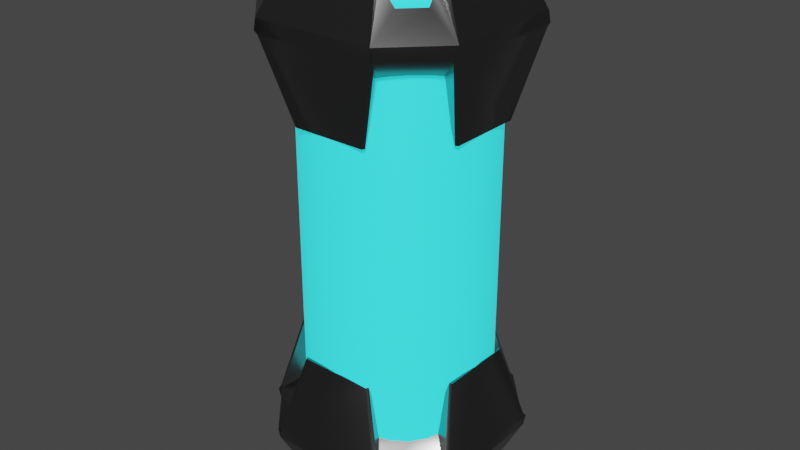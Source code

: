 # Source: health_pack.blend  (saved by Blender 2.90.8; exported with 4.5.12 LTS)
import bpy
from mathutils import Matrix  # noqa: F401  (used for matrix-valued properties, if any)

bpy.ops.wm.read_factory_settings(use_empty=True)
scene = bpy.context.scene
scene.name = 'Scene'

# ---- collections
col_health_capsule = bpy.data.collections.new('Health Capsule'); scene.collection.children.link(col_health_capsule)

# ---- materials (node trees are filled in below, after node groups)
mat_metal = bpy.data.materials.new('Metal')
mat_metal.alpha_threshold = 0.0
mat_metal.use_transparent_shadow = False
mat_metal.line_color = (0.0, 0.0, 0.0, 1.0)
mat_middle_glow = bpy.data.materials.new('Middle_Glow')
mat_middle_glow.use_transparent_shadow = False
mat_glow = bpy.data.materials.new('Glow')
mat_glow.use_transparent_shadow = False

# ---- node groups
ng_auto_smooth = bpy.data.node_groups.new('Auto Smooth', 'GeometryNodeTree')
_s = ng_auto_smooth.interface.new_socket(name='Geometry', in_out='OUTPUT', socket_type='NodeSocketGeometry')
_s = ng_auto_smooth.interface.new_socket(name='Geometry', in_out='INPUT', socket_type='NodeSocketGeometry')
_s = ng_auto_smooth.interface.new_socket(name='Angle', in_out='INPUT', socket_type='NodeSocketFloat')
_s.subtype = 'ANGLE'
_s.min_value = 0.0
_s.max_value = 3.142
ng_auto_smooth.is_modifier = True
_N = ng_auto_smooth.nodes; _L = ng_auto_smooth.links
n0 = _N.new('NodeGroupOutput'); n0.name = 'Group Output'; n0.location = (480, -100)
n1 = _N.new('NodeGroupInput'); n1.name = 'Group Input'; n1.location = (-420, -300)
n2 = _N.new('NodeGroupInput'); n2.name = 'Group Input.001'; n2.location = (-60, -100)
n3 = _N.new('GeometryNodeSetShadeSmooth'); n3.name = 'Set Shade Smooth'; n3.location = (120, -100)
n3.domain = 'EDGE'
n4 = _N.new('GeometryNodeSetShadeSmooth'); n4.name = 'Set Shade Smooth.001'; n4.location = (300, -100)
n5 = _N.new('GeometryNodeInputMeshEdgeAngle'); n5.name = 'Edge Angle'; n5.location = (-420, -220)
n6 = _N.new('GeometryNodeInputEdgeSmooth'); n6.name = 'Is Edge Smooth'; n6.location = (-60, -160)
n7 = _N.new('GeometryNodeInputShadeSmooth'); n7.name = 'Is Face Smooth'; n7.location = (-240, -340)
n8 = _N.new('FunctionNodeBooleanMath'); n8.name = 'Boolean Math'; n8.location = (-60, -220)
n9 = _N.new('FunctionNodeCompare'); n9.name = 'Compare'; n9.location = (-240, -180)
n9.operation = 'LESS_EQUAL'
_L.new(n5.outputs[0], n9.inputs[0])
_L.new(n4.outputs[0], n0.inputs[0])
_L.new(n1.outputs[1], n9.inputs[1])
_L.new(n9.outputs[0], n8.inputs[0])
_L.new(n7.outputs[0], n8.inputs[1])
_L.new(n2.outputs[0], n3.inputs[0])
_L.new(n6.outputs[0], n3.inputs[1])
_L.new(n3.outputs[0], n4.inputs[0])
_L.new(n8.outputs[0], n3.inputs[2])
n0.is_active_output = True

# ---- material node trees
mat_metal.use_nodes = True; mat_metal.node_tree.nodes.clear()
_N = mat_metal.node_tree.nodes; _L = mat_metal.node_tree.links
n0 = _N.new('ShaderNodeOutputMaterial'); n0.name = 'Material Output'; n0.location = (300, 300)
n1 = _N.new('ShaderNodeBsdfPrincipled'); n1.name = 'Principled BSDF'; n1.location = (10, 300)
n1.distribution = 'GGX'
n1.subsurface_method = 'BURLEY'
n1.inputs[0].default_value = (0.1986, 0.1986, 0.1986, 1.0)
n1.inputs[1].default_value = 1.0
n1.inputs[2].default_value = 0.2864
n1.inputs[3].default_value = 1.45
n1.inputs[27].default_value = (0.0, 0.0, 0.0, 1.0)
n1.inputs[28].default_value = 1.0
_L.new(n1.outputs[0], n0.inputs[0])
n0.is_active_output = True
mat_middle_glow.use_nodes = True; mat_middle_glow.node_tree.nodes.clear()
_N = mat_middle_glow.node_tree.nodes; _L = mat_middle_glow.node_tree.links
n0 = _N.new('ShaderNodeBsdfPrincipled'); n0.name = 'Principled BSDF'; n0.location = (10, 300)
n0.distribution = 'GGX'
n0.subsurface_method = 'BURLEY'
n0.inputs[0].default_value = (0.02425, 0.7524, 0.8, 1.0)
n0.inputs[3].default_value = 1.45
n0.inputs[27].default_value = (0.02425, 0.7524, 0.8, 1.0)
n0.inputs[28].default_value = 1.0
n1 = _N.new('ShaderNodeOutputMaterial'); n1.name = 'Material Output'; n1.location = (300, 300)
_L.new(n0.outputs[0], n1.inputs[0])
n1.is_active_output = True
mat_glow.use_nodes = True; mat_glow.node_tree.nodes.clear()
_N = mat_glow.node_tree.nodes; _L = mat_glow.node_tree.links
n0 = _N.new('ShaderNodeBsdfPrincipled'); n0.name = 'Principled BSDF'; n0.location = (10, 300)
n0.distribution = 'GGX'
n0.subsurface_method = 'BURLEY'
n0.inputs[0].default_value = (0.02425, 0.7524, 0.8, 1.0)
n0.inputs[3].default_value = 1.45
n0.inputs[4].default_value = 1.5
n0.inputs[27].default_value = (0.02425, 0.7524, 0.8, 1.0)
n0.inputs[28].default_value = 1.0
n1 = _N.new('ShaderNodeOutputMaterial'); n1.name = 'Material Output'; n1.location = (300, 300)
_L.new(n0.outputs[0], n1.inputs[0])
n1.is_active_output = True

# ---- world
world_world = bpy.data.worlds.new('World'); scene.world = world_world
world_world.use_nodes = True; world_world.node_tree.nodes.clear()
_N = world_world.node_tree.nodes; _L = world_world.node_tree.links
n0 = _N.new('ShaderNodeOutputWorld'); n0.name = 'World Output'; n0.location = (300, 300)
n1 = _N.new('ShaderNodeBackground'); n1.name = 'Background'; n1.location = (10, 300)
n1.inputs[0].default_value = (0.05088, 0.05088, 0.05088, 1.0)
_L.new(n1.outputs[0], n0.inputs[0])
n0.is_active_output = True
world_world.color = (0.05088, 0.05088, 0.05088)
world_world.use_sun_shadow = False
world_world.sun_shadow_jitter_overblur = 0.0

# ---- meshes
me_healing_capsule = bpy.data.meshes.new('Healing_capsule')
me_healing_capsule.from_pydata([(0.3418, 0.9961, 0.2644), (0.2644, 0.9961, 0.3418), (0.2644, 0.9961, -0.3418), (0.3418, 0.9961, -0.2644), (-0.3418, 0.9961, -0.2644), (-0.2644, 0.9961, -0.3418), (-0.3418, 0.9961, 0.2644), (-0.2644, 0.9961, 0.3418), (-0.2706, 1.129, 0.1846), (-0.1846, 1.129, 0.2706), (-0.1846, 1.129, -0.2706), (-0.2706, 1.129, -0.1846), (0.1846, 1.129, 0.2706), (0.2706, 1.129, 0.1846), (0.2706, 1.129, -0.1846), (0.1846, 1.129, -0.2706), (0.2171, 1.025, 0.324), (0.324, 1.025, -0.2171), (-0.324, 1.025, 0.2171), (-0.2171, 1.025, -0.324), (-0.2171, 1.025, 0.324), (-0.324, 1.025, -0.2171), (0.2171, 1.025, -0.324), (0.324, 1.025, 0.2171), (-0.3006, 0.7002, -0.1413), (0.1413, 0.7002, -0.3006), (-0.1413, 0.7002, 0.3006), (-0.3006, 0.7002, 0.1413), (-0.1413, 0.7002, -0.3006), (0.3006, 0.7002, -0.1413), (0.3006, 0.7002, 0.1413), (0.1413, 0.7002, 0.3006), (-0.1565, 0.4943, 0.3934), (-0.1629, 0.4943, 0.381), (-0.381, 0.4943, 0.1629), (-0.3934, 0.4943, 0.1565), (-0.3934, 0.4943, -0.1565), (-0.381, 0.4943, -0.1629), (-0.1629, 0.4943, -0.381), (-0.1565, 0.4943, -0.3934), (0.3934, 0.4943, 0.1565), (0.381, 0.4943, 0.1629), (0.1629, 0.4943, 0.381), (0.1565, 0.4943, 0.3934), (0.1565, 0.4943, -0.3934), (0.1629, 0.4943, -0.381), (0.381, 0.4943, -0.1629), (0.3934, 0.4943, -0.1565), (-0.2493, 0.8363, -0.4663), (-0.2643, 0.8365, -0.4434), (-0.264, 0.8495, -0.4684), (0.4663, 0.8363, 0.2493), (0.4684, 0.8495, 0.264), (0.4434, 0.8365, 0.2643), (-0.2643, 0.8365, 0.4434), (-0.2493, 0.8363, 0.4663), (-0.264, 0.8495, 0.4684), (0.2493, 0.8363, -0.4663), (0.264, 0.8495, -0.4684), (0.2643, 0.8365, -0.4434), (0.2493, 0.8363, 0.4663), (0.2643, 0.8365, 0.4434), (0.264, 0.8495, 0.4684), (-0.4663, 0.8363, -0.2493), (-0.4684, 0.8495, -0.264), (-0.4434, 0.8365, -0.2643), (-0.4663, 0.8363, 0.2493), (-0.4434, 0.8365, 0.2643), (-0.4684, 0.8495, 0.264), (0.4663, 0.8363, -0.2493), (0.4434, 0.8365, -0.2643), (0.4684, 0.8495, -0.264), (-0.2603, 0.8941, 0.4618), (-0.4618, 0.8941, 0.2603), (-0.2603, 0.8941, -0.4618), (-0.4618, 0.8941, -0.2603), (0.2603, 0.8941, 0.4618), (0.4618, 0.8941, 0.2603), (0.1967, 1.029, 0.3489), (0.3489, 1.029, -0.1967), (0.4618, 0.8941, -0.2603), (-0.3489, 1.029, 0.1967), (-0.1967, 1.029, -0.3489), (0.2603, 0.8941, -0.4618), (-0.1967, 1.029, 0.3489), (-0.3489, 1.029, -0.1967), (0.1967, 1.029, -0.3489), (0.3489, 1.029, 0.1967), (0.221, 1.037, 0.3921), (0.3921, 1.037, -0.221), (-0.3921, 1.037, 0.221), (-0.221, 1.037, -0.3921), (-0.221, 1.037, 0.3921), (-0.3921, 1.037, -0.221), (0.221, 1.037, -0.3921), (0.3921, 1.037, 0.221), (-0.1589, 1.154, 0.2911), (-0.1544, 1.173, 0.273), (-0.1582, 1.166, 0.2831), (-0.273, 1.173, 0.1544), (-0.2911, 1.154, 0.1589), (-0.2831, 1.166, 0.1582), (-0.2911, 1.154, -0.1589), (-0.273, 1.173, -0.1544), (-0.2831, 1.166, -0.1582), (-0.1544, 1.173, -0.273), (-0.1589, 1.154, -0.2911), (-0.1582, 1.166, -0.2831), (0.1544, 1.173, -0.273), (0.1589, 1.154, -0.2911), (0.1582, 1.166, -0.2831), (0.273, 1.173, -0.1544), (0.2911, 1.154, -0.1589), (0.2831, 1.166, -0.1582), (0.273, 1.173, 0.1544), (0.2911, 1.154, 0.1589), (0.2831, 1.166, 0.1582), (0.1544, 1.173, 0.273), (0.1589, 1.154, 0.2911), (0.1582, 1.166, 0.2831), (-0.2968, 1.173, -3.536e-07), (-0.3222, 1.163, -3.522e-07), (-0.3094, 1.168, -3.529e-07), (1.098e-07, 1.173, 0.2968), (1.098e-07, 1.163, 0.3222), (1.098e-07, 1.168, 0.3094), (0.3222, 1.163, -3.675e-07), (0.2968, 1.173, -3.683e-07), (0.3094, 1.168, -3.679e-07), (1.1e-07, 1.163, -0.3222), (1.1e-07, 1.173, -0.2968), (1.1e-07, 1.168, -0.3094), (0.3676, -0.9961, 0.2387), (0.2387, -0.9961, 0.3676), (0.2387, -0.9961, -0.3676), (0.3676, -0.9961, -0.2387), (-0.3676, -0.9961, -0.2387), (-0.2387, -0.9961, -0.3676), (-0.3676, -0.9961, 0.2387), (-0.2387, -0.9961, 0.3676), (-0.2706, -1.129, 0.1846), (-0.1846, -1.129, 0.2706), (-0.1846, -1.129, -0.2706), (-0.2706, -1.129, -0.1846), (0.1846, -1.129, 0.2706), (0.2706, -1.129, 0.1846), (0.2706, -1.129, -0.1846), (0.1846, -1.129, -0.2706), (0.2171, -1.025, 0.324), (0.324, -1.025, -0.2171), (-0.324, -1.025, 0.2171), (-0.2171, -1.025, -0.324), (-0.2171, -1.025, 0.324), (-0.324, -1.025, -0.2171), (0.2171, -1.025, -0.324), (0.324, -1.025, 0.2171), (-0.3006, -0.7002, -0.1413), (0.1413, -0.7002, -0.3006), (-0.1413, -0.7002, 0.3006), (-0.3006, -0.7002, 0.1413), (-0.1413, -0.7002, -0.3006), (0.3006, -0.7002, -0.1413), (0.3006, -0.7002, 0.1413), (0.1413, -0.7002, 0.3006), (-0.1565, -0.4943, 0.3934), (-0.1629, -0.4943, 0.381), (-0.381, -0.4943, 0.1629), (-0.3934, -0.4943, 0.1565), (-0.3934, -0.4943, -0.1565), (-0.381, -0.4943, -0.1629), (-0.1629, -0.4943, -0.381), (-0.1565, -0.4943, -0.3934), (0.3934, -0.4943, 0.1565), (0.381, -0.4943, 0.1629), (0.1629, -0.4943, 0.381), (0.1565, -0.4943, 0.3934), (0.1565, -0.4943, -0.3934), (0.1629, -0.4943, -0.381), (0.381, -0.4943, -0.1629), (0.3934, -0.4943, -0.1565), (-0.2493, -0.8363, -0.4663), (-0.2643, -0.8365, -0.4434), (-0.264, -0.8495, -0.4684), (0.4663, -0.8363, 0.2493), (0.4684, -0.8495, 0.264), (0.4434, -0.8365, 0.2643), (-0.2643, -0.8365, 0.4434), (-0.2493, -0.8363, 0.4663), (-0.264, -0.8495, 0.4684), (0.2493, -0.8363, -0.4663), (0.264, -0.8495, -0.4684), (0.2643, -0.8365, -0.4434), (0.2493, -0.8363, 0.4663), (0.2643, -0.8365, 0.4434), (0.264, -0.8495, 0.4684), (-0.4663, -0.8363, -0.2493), (-0.4684, -0.8495, -0.264), (-0.4434, -0.8365, -0.2643), (-0.4663, -0.8363, 0.2493), (-0.4434, -0.8365, 0.2643), (-0.4684, -0.8495, 0.264), (0.4663, -0.8363, -0.2493), (0.4434, -0.8365, -0.2643), (0.4684, -0.8495, -0.264), (-0.2603, -0.8941, 0.4618), (-0.4618, -0.8941, 0.2603), (-0.2603, -0.8941, -0.4618), (-0.4618, -0.8941, -0.2603), (0.2603, -0.8941, 0.4618), (0.4618, -0.8941, 0.2603), (0.1967, -1.029, 0.3489), (0.3489, -1.029, -0.1967), (0.4618, -0.8941, -0.2603), (-0.3489, -1.029, 0.1967), (-0.1967, -1.029, -0.3489), (0.2603, -0.8941, -0.4618), (-0.1967, -1.029, 0.3489), (-0.3489, -1.029, -0.1967), (0.1967, -1.029, -0.3489), (0.3489, -1.029, 0.1967), (0.221, -1.037, 0.3921), (0.3921, -1.037, -0.221), (-0.3921, -1.037, 0.221), (-0.221, -1.037, -0.3921), (-0.221, -1.037, 0.3921), (-0.3921, -1.037, -0.221), (0.221, -1.037, -0.3921), (0.3921, -1.037, 0.221), (-0.1589, -1.154, 0.2911), (-0.1544, -1.173, 0.273), (-0.1582, -1.166, 0.2831), (-0.273, -1.173, 0.1544), (-0.2911, -1.154, 0.1589), (-0.2831, -1.166, 0.1582), (-0.2911, -1.154, -0.1589), (-0.273, -1.173, -0.1544), (-0.2831, -1.166, -0.1582), (-0.1544, -1.173, -0.273), (-0.1589, -1.154, -0.2911), (-0.1582, -1.166, -0.2831), (0.1544, -1.173, -0.273), (0.1589, -1.154, -0.2911), (0.1582, -1.166, -0.2831), (0.273, -1.173, -0.1544), (0.2911, -1.154, -0.1589), (0.2831, -1.166, -0.1582), (0.273, -1.173, 0.1544), (0.2911, -1.154, 0.1589), (0.2831, -1.166, 0.1582), (0.1544, -1.173, 0.273), (0.1589, -1.154, 0.2911), (0.1582, -1.166, 0.2831), (-0.2968, -1.173, -2.51e-07), (-0.3222, -1.163, -2.506e-07), (-0.3094, -1.168, -2.507e-07), (1.098e-07, -1.173, 0.2968), (1.098e-07, -1.163, 0.3222), (1.098e-07, -1.168, 0.3094), (0.3222, -1.163, -2.658e-07), (0.2968, -1.173, -2.657e-07), (0.3094, -1.168, -2.657e-07), (1.1e-07, -1.163, -0.3222), (1.1e-07, -1.173, -0.2968), (1.1e-07, -1.168, -0.3094), (3.255e-08, -1.0, -0.3921), (3.255e-08, 1.0, -0.3921), (0.07649, -1.0, -0.3845), (0.07649, 1.0, -0.3845), (0.15, -1.0, -0.3622), (0.15, 1.0, -0.3622), (0.2178, -1.0, -0.326), (0.2178, 1.0, -0.326), (0.2772, -1.0, -0.2772), (0.2772, 1.0, -0.2772), (0.326, -1.0, -0.2178), (0.326, 1.0, -0.2178), (0.3622, -1.0, -0.15), (0.3622, 1.0, -0.15), (0.3845, -1.0, -0.07649), (0.3845, 1.0, -0.07649), (0.3921, -1.0, -1.795e-07), (0.3921, 1.0, -2.669e-07), (0.3845, -1.0, 0.07649), (0.3845, 1.0, 0.07649), (0.3622, -1.0, 0.15), (0.3622, 1.0, 0.15), (0.326, -1.0, 0.2178), (0.326, 1.0, 0.2178), (0.2772, -1.0, 0.2772), (0.2772, 1.0, 0.2772), (0.2178, -1.0, 0.326), (0.2178, 1.0, 0.326), (0.15, -1.0, 0.3622), (0.15, 1.0, 0.3622), (0.07649, -1.0, 0.3845), (0.07649, 1.0, 0.3845), (-9.52e-08, -1.0, 0.3921), (-9.52e-08, 1.0, 0.3921), (-0.07649, -1.0, 0.3845), (-0.07649, 1.0, 0.3845), (-0.15, -1.0, 0.3622), (-0.15, 1.0, 0.3622), (-0.2178, -1.0, 0.326), (-0.2178, 1.0, 0.326), (-0.2772, -1.0, 0.2772), (-0.2772, 1.0, 0.2772), (-0.326, -1.0, 0.2178), (-0.326, 1.0, 0.2178), (-0.3622, -1.0, 0.15), (-0.3622, 1.0, 0.15), (-0.3845, -1.0, 0.07649), (-0.3845, 1.0, 0.07649), (-0.3921, -1.0, -5.285e-07), (-0.3921, 1.0, -6.159e-07), (-0.3845, -1.0, -0.07649), (-0.3845, 1.0, -0.07649), (-0.3622, -1.0, -0.15), (-0.3622, 1.0, -0.15), (-0.326, -1.0, -0.2178), (-0.326, 1.0, -0.2178), (-0.2772, -1.0, -0.2772), (-0.2772, 1.0, -0.2772), (-0.2178, -1.0, -0.326), (-0.2178, 1.0, -0.326), (-0.15, -1.0, -0.3622), (-0.15, 1.0, -0.3622), (-0.07649, -1.0, -0.3845), (-0.07649, 1.0, -0.3845), (0.3418, 0.9961, 0.2644), (0.2644, 0.9961, 0.3418), (0.2644, 0.9961, -0.3418), (0.3418, 0.9961, -0.2644), (-0.3418, 0.9961, -0.2644), (-0.2644, 0.9961, -0.3418), (-0.3418, 0.9961, 0.2644), (-0.2644, 0.9961, 0.3418), (-0.2706, 1.129, 0.1846), (-0.1846, 1.129, 0.2706), (-0.1846, 1.129, -0.2706), (-0.2706, 1.129, -0.1846), (0.1846, 1.129, 0.2706), (0.2706, 1.129, 0.1846), (0.2706, 1.129, -0.1846), (0.1846, 1.129, -0.2706), (0.2171, 1.025, 0.324), (0.324, 1.025, -0.2171), (-0.324, 1.025, 0.2171), (-0.2171, 1.025, -0.324), (-0.2171, 1.025, 0.324), (-0.324, 1.025, -0.2171), (0.2171, 1.025, -0.324), (0.324, 1.025, 0.2171), (0.3676, -0.9961, 0.2387), (0.2387, -0.9961, 0.3676), (0.2387, -0.9961, -0.3676), (0.3676, -0.9961, -0.2387), (-0.3676, -0.9961, -0.2387), (-0.2387, -0.9961, -0.3676), (-0.3676, -0.9961, 0.2387), (-0.2387, -0.9961, 0.3676), (-0.2706, -1.129, 0.1846), (-0.1846, -1.129, 0.2706), (-0.1846, -1.129, -0.2706), (-0.2706, -1.129, -0.1846), (0.1846, -1.129, 0.2706), (0.2706, -1.129, 0.1846), (0.2706, -1.129, -0.1846), (0.1846, -1.129, -0.2706), (0.2171, -1.025, 0.324), (0.324, -1.025, -0.2171), (-0.324, -1.025, 0.2171), (-0.2171, -1.025, -0.324), (-0.2171, -1.025, 0.324), (-0.324, -1.025, -0.2171), (0.2171, -1.025, -0.324), (0.324, -1.025, 0.2171)], [], [(8, 9, 96, 100), (17, 14, 112, 79), (18, 8, 100, 81), (10, 11, 102, 106), (19, 10, 106, 82), (77, 76, 62, 61, 53, 52), (66, 68, 73, 75, 64, 63), (69, 71, 80, 77, 52, 51), (49, 28, 24, 65), (72, 73, 68, 67, 54, 56), (83, 80, 71, 70, 59, 58), (85, 75, 93), (81, 85, 93, 90), (47, 69, 51, 40), (48, 50, 74, 83, 58, 57), (75, 74, 50, 49, 65, 64), (39, 48, 57, 44), (70, 29, 25, 59), (45, 59, 25), (61, 31, 30, 53), (26, 54, 67, 27), (37, 65, 24), (70, 46, 29), (49, 38, 28), (46, 47, 40, 41, 30, 29), (61, 42, 31), (35, 66, 63, 36), (33, 54, 26), (67, 34, 27), (42, 43, 32, 33, 26, 31), (41, 53, 30), (34, 35, 36, 37, 24, 27), (38, 39, 44, 45, 25, 28), (60, 62, 76, 72, 56, 55), (48, 49, 50), (53, 51, 52), (54, 55, 56), (59, 57, 58), (60, 61, 62), (65, 63, 64), (66, 67, 68), (69, 70, 71), (48, 39, 38, 49), (60, 43, 42, 61), (69, 47, 46, 70), (40, 51, 53, 41), (32, 55, 54, 33), (44, 57, 59, 45), (66, 35, 34, 67), (36, 63, 65, 37), (43, 60, 55, 32), (7, 6, 73, 72), (4, 5, 74, 75), (0, 1, 76, 77), (1, 16, 78, 76), (3, 17, 79, 80), (6, 18, 81, 73), (5, 19, 82, 74), (2, 3, 80, 83), (78, 118, 124, 96, 84), (111, 108, 130, 105, 103, 120, 99, 97, 123, 117, 114, 127), (11, 21, 85, 102), (82, 106, 129, 109, 86), (15, 22, 86, 109), (79, 112, 126, 115, 87), (13, 23, 87, 115), (16, 12, 118, 78), (12, 13, 115, 118), (81, 100, 121, 102, 85), (14, 15, 109, 112), (20, 7, 72, 84), (21, 4, 75, 85), (22, 2, 83, 86), (23, 0, 77, 87), (74, 91, 94, 83), (73, 90, 93, 75), (80, 89, 95, 77), (76, 88, 92, 72), (86, 83, 94), (79, 87, 95, 89), (76, 78, 88), (87, 77, 95), (78, 84, 92, 88), (80, 79, 89), (73, 81, 90), (74, 82, 91), (82, 86, 94, 91), (84, 72, 92), (97, 99, 101, 98), (98, 101, 100, 96), (103, 105, 107, 104), (104, 107, 106, 102), (108, 111, 113, 110), (110, 113, 112, 109), (114, 117, 119, 116), (116, 119, 118, 115), (120, 103, 104, 122), (122, 104, 102, 121), (123, 97, 98, 125), (125, 98, 96, 124), (126, 112, 113, 128), (128, 113, 111, 127), (129, 106, 107, 131), (131, 107, 105, 130), (99, 120, 122, 101), (101, 122, 121, 100), (117, 123, 125, 119), (119, 125, 124, 118), (115, 126, 128, 116), (116, 128, 127, 114), (109, 129, 131, 110), (110, 131, 130, 108), (9, 20, 84, 96), (140, 232, 228, 141), (149, 211, 244, 146), (150, 213, 232, 140), (142, 238, 234, 143), (151, 214, 238, 142), (209, 184, 185, 193, 194, 208), (198, 195, 196, 207, 205, 200), (201, 183, 184, 209, 212, 203), (181, 197, 156, 160), (204, 188, 186, 199, 200, 205), (215, 190, 191, 202, 203, 212), (217, 225, 207), (213, 222, 225, 217), (179, 172, 183, 201), (180, 189, 190, 215, 206, 182), (207, 196, 197, 181, 182, 206), (171, 176, 189, 180), (202, 191, 157, 161), (177, 157, 191), (193, 185, 162, 163), (158, 159, 199, 186), (169, 156, 197), (202, 161, 178), (181, 160, 170), (178, 161, 162, 173, 172, 179), (193, 163, 174), (167, 168, 195, 198), (165, 158, 186), (199, 159, 166), (174, 163, 158, 165, 164, 175), (173, 162, 185), (166, 159, 156, 169, 168, 167), (170, 160, 157, 177, 176, 171), (192, 187, 188, 204, 208, 194), (180, 182, 181), (185, 184, 183), (186, 188, 187), (191, 190, 189), (192, 194, 193), (197, 196, 195), (198, 200, 199), (201, 203, 202), (180, 181, 170, 171), (192, 193, 174, 175), (201, 202, 178, 179), (172, 173, 185, 183), (164, 165, 186, 187), (176, 177, 191, 189), (198, 199, 166, 167), (168, 169, 197, 195), (175, 164, 187, 192), (139, 204, 205, 138), (136, 207, 206, 137), (132, 209, 208, 133), (133, 208, 210, 148), (135, 212, 211, 149), (138, 205, 213, 150), (137, 206, 214, 151), (134, 215, 212, 135), (210, 216, 228, 256, 250), (243, 259, 246, 249, 255, 229, 231, 252, 235, 237, 262, 240), (143, 234, 217, 153), (214, 218, 241, 261, 238), (147, 241, 218, 154), (211, 219, 247, 258, 244), (145, 247, 219, 155), (148, 210, 250, 144), (144, 250, 247, 145), (213, 217, 234, 253, 232), (146, 244, 241, 147), (152, 216, 204, 139), (153, 217, 207, 136), (154, 218, 215, 134), (155, 219, 209, 132), (206, 215, 226, 223), (205, 207, 225, 222), (212, 209, 227, 221), (208, 204, 224, 220), (218, 226, 215), (211, 221, 227, 219), (208, 220, 210), (219, 227, 209), (210, 220, 224, 216), (212, 221, 211), (205, 222, 213), (206, 223, 214), (214, 223, 226, 218), (216, 224, 204), (229, 230, 233, 231), (230, 228, 232, 233), (235, 236, 239, 237), (236, 234, 238, 239), (240, 242, 245, 243), (242, 241, 244, 245), (246, 248, 251, 249), (248, 247, 250, 251), (252, 254, 236, 235), (254, 253, 234, 236), (255, 257, 230, 229), (257, 256, 228, 230), (258, 260, 245, 244), (260, 259, 243, 245), (261, 263, 239, 238), (263, 262, 237, 239), (231, 233, 254, 252), (233, 232, 253, 254), (249, 251, 257, 255), (251, 250, 256, 257), (247, 248, 260, 258), (248, 246, 259, 260), (241, 242, 263, 261), (242, 240, 262, 263), (141, 228, 216, 152), (264, 265, 267, 266), (266, 267, 269, 268), (268, 269, 271, 270), (270, 271, 273, 272), (272, 273, 275, 274), (274, 275, 277, 276), (276, 277, 279, 278), (278, 279, 281, 280), (280, 281, 283, 282), (282, 283, 285, 284), (284, 285, 287, 286), (286, 287, 289, 288), (288, 289, 291, 290), (290, 291, 293, 292), (292, 293, 295, 294), (294, 295, 297, 296), (296, 297, 299, 298), (298, 299, 301, 300), (300, 301, 303, 302), (302, 303, 305, 304), (304, 305, 307, 306), (306, 307, 309, 308), (308, 309, 311, 310), (310, 311, 313, 312), (312, 313, 315, 314), (314, 315, 317, 316), (316, 317, 319, 318), (318, 319, 321, 320), (320, 321, 323, 322), (322, 323, 325, 324), (324, 325, 327, 326), (326, 327, 265, 264), (344, 329, 328, 351), (348, 337, 336, 346), (345, 331, 330, 350), (347, 333, 332, 349), (338, 347, 349, 339), (342, 345, 350, 343), (335, 348, 346, 334), (340, 344, 351, 341), (368, 375, 352, 353), (372, 370, 360, 361), (369, 374, 354, 355), (371, 373, 356, 357), (362, 363, 373, 371), (366, 367, 374, 369), (359, 358, 370, 372), (364, 365, 375, 368)])
me_healing_capsule.polygons.foreach_set('use_smooth', [True] * 274)
me_healing_capsule.polygons.foreach_set('material_index', [0, 0, 0, 0, 0, 0, 0, 0, 0, 0, 0, 0, 0, 0, 0, 0, 0, 0, 0, 0, 0, 0, 0, 0, 0, 0, 0, 0, 0, 0, 0, 0, 0, 0, 0, 0, 0, 0, 0, 0, 0, 0, 0, 0, 0, 0, 0, 0, 0, 0, 0, 0, 0, 0, 0, 0, 0, 0, 0, 0, 0, 0, 0, 0, 0, 0, 0, 0, 0, 0, 0, 0, 0, 0, 0, 0, 0, 0, 0, 0, 0, 0, 0, 0, 0, 0, 0, 0, 0, 0, 0, 0, 0, 0, 0, 0, 0, 0, 0, 0, 0, 0, 0, 0, 0, 0, 0, 0, 0, 0, 0, 0, 0, 0, 0, 0, 0, 0, 0, 0, 0, 0, 0, 0, 0, 0, 0, 0, 0, 0, 0, 0, 0, 0, 0, 0, 0, 0, 0, 0, 0, 0, 0, 0, 0, 0, 0, 0, 0, 0, 0, 0, 0, 0, 0, 0, 0, 0, 0, 0, 0, 0, 0, 0, 0, 0, 0, 0, 0, 0, 0, 0, 0, 0, 0, 0, 0, 0, 0, 0, 0, 0, 0, 0, 0, 0, 0, 0, 0, 0, 0, 0, 0, 0, 0, 0, 0, 0, 0, 0, 0, 0, 0, 0, 0, 0, 0, 0, 0, 0, 0, 0, 0, 0, 0, 0, 0, 0, 0, 0, 0, 0, 0, 0, 0, 0, 1, 1, 1, 1, 1, 1, 1, 1, 1, 1, 1, 1, 1, 1, 1, 1, 1, 1, 1, 1, 1, 1, 1, 1, 1, 1, 1, 1, 1, 1, 1, 1, 2, 2, 2, 2, 2, 2, 2, 2, 2, 2, 2, 2, 2, 2, 2, 2])
_k = set([(72, 73), (72, 76), (73, 75), (74, 75), (74, 83), (76, 77), (77, 80), (80, 83), (204, 205), (204, 208), (205, 207), (206, 207), (206, 215), (208, 209), (209, 212), (212, 215)])
me_healing_capsule.attributes.new('sharp_edge', 'BOOLEAN', 'EDGE').data.foreach_set('value', [ (min(e.vertices), max(e.vertices)) in _k for e in me_healing_capsule.edges])
_uv = me_healing_capsule.uv_layers.new(name='UVMap')
_uv.uv.foreach_set('vector', [0.8572, 0.6395, 0.8518, 0.6327, 0.8518, 0.63, 0.86, 0.6401, 0.8955, 0.5941, 0.8886, 0.6027, 0.8858, 0.6021, 0.8934, 0.5917, 0.8503, 0.648, 0.8572, 0.6395, 0.86, 0.6401, 0.8524, 0.6504, 0.8913, 0.6368, 0.8845, 0.6423, 0.8819, 0.6422, 0.8919, 0.6341, 0.8999, 0.6436, 0.8913, 0.6368, 0.8919, 0.6341, 0.9022, 0.6415, 0.853, 0.5706, 0.8307, 0.5887, 0.8274, 0.5874, 0.826, 0.5843, 0.85, 0.5648, 0.8527, 0.5669, 0.8401, 0.6683, 0.8393, 0.6666, 0.8405, 0.6633, 0.8929, 0.6715, 0.8933, 0.6752, 0.8921, 0.6767, 0.9058, 0.5739, 0.9065, 0.5755, 0.9053, 0.5789, 0.853, 0.5706, 0.8527, 0.5669, 0.8538, 0.5655, 0.9198, 0.6577, 0.9932, 0.6911, 0.9064, 0.7415, 0.896, 0.6773, 0.8225, 0.641, 0.8405, 0.6633, 0.8393, 0.6666, 0.8362, 0.6679, 0.8167, 0.644, 0.8188, 0.6413, 0.9233, 0.6012, 0.9053, 0.5789, 0.9065, 0.5755, 0.9097, 0.5742, 0.9291, 0.5982, 0.927, 0.6008, 0.8863, 0.653, 0.8929, 0.6715, 0.8851, 0.6577, 0.8524, 0.6504, 0.8863, 0.653, 0.8851, 0.6577, 0.8522, 0.654, 0.8911, 0.5372, 0.9058, 0.5739, 0.8538, 0.5655, 0.8758, 0.5343, 0.9201, 0.6539, 0.9185, 0.6546, 0.9151, 0.6534, 0.9233, 0.6012, 0.927, 0.6008, 0.9285, 0.602, 0.8929, 0.6715, 0.9151, 0.6534, 0.9185, 0.6546, 0.9198, 0.6577, 0.896, 0.6773, 0.8933, 0.6752, 0.9567, 0.6391, 0.9201, 0.6539, 0.9285, 0.602, 0.9597, 0.6239, 0.9097, 0.5742, 0.9432, 0.5009, 0.9932, 0.5877, 0.9291, 0.5982, 0.9593, 0.6216, 0.9291, 0.5982, 0.9932, 0.5877, 0.826, 0.5843, 0.7526, 0.5507, 0.8396, 0.5006, 0.85, 0.5648, 0.7524, 0.6544, 0.8167, 0.644, 0.8362, 0.6679, 0.8026, 0.7416, 0.8724, 0.7076, 0.896, 0.6773, 0.9064, 0.7415, 0.9097, 0.5742, 0.8933, 0.538, 0.9432, 0.5009, 0.9198, 0.6577, 0.956, 0.6413, 0.9932, 0.6911, 0.8933, 0.538, 0.8911, 0.5372, 0.8758, 0.5343, 0.8736, 0.5346, 0.8396, 0.5006, 0.9432, 0.5009, 0.826, 0.5843, 0.7898, 0.6007, 0.7526, 0.5507, 0.8548, 0.705, 0.8401, 0.6683, 0.8921, 0.6767, 0.8702, 0.7079, 0.7864, 0.6204, 0.8167, 0.644, 0.7524, 0.6544, 0.8362, 0.6679, 0.8527, 0.7043, 0.8026, 0.7416, 0.7898, 0.6007, 0.789, 0.6029, 0.7861, 0.6182, 0.7864, 0.6204, 0.7524, 0.6544, 0.7526, 0.5507, 0.8736, 0.5346, 0.85, 0.5648, 0.8396, 0.5006, 0.8527, 0.7043, 0.8548, 0.705, 0.8702, 0.7079, 0.8724, 0.7076, 0.9064, 0.7415, 0.8026, 0.7416, 0.956, 0.6413, 0.9567, 0.6391, 0.9597, 0.6239, 0.9593, 0.6216, 0.9932, 0.5877, 0.9932, 0.6911, 0.8257, 0.5882, 0.8274, 0.5874, 0.8307, 0.5887, 0.8225, 0.641, 0.8188, 0.6413, 0.8173, 0.6401, 0.9201, 0.6539, 0.9198, 0.6577, 0.9185, 0.6546, 0.85, 0.5648, 0.8538, 0.5655, 0.8527, 0.5669, 0.8167, 0.644, 0.8173, 0.6401, 0.8188, 0.6413, 0.9291, 0.5982, 0.9285, 0.602, 0.927, 0.6008, 0.8257, 0.5882, 0.826, 0.5843, 0.8274, 0.5874, 0.896, 0.6773, 0.8921, 0.6767, 0.8933, 0.6752, 0.8401, 0.6683, 0.8362, 0.6679, 0.8393, 0.6666, 0.9058, 0.5739, 0.9097, 0.5742, 0.9065, 0.5755, 0.9201, 0.6539, 0.9567, 0.6391, 0.956, 0.6413, 0.9198, 0.6577, 0.8257, 0.5882, 0.789, 0.6029, 0.7898, 0.6007, 0.826, 0.5843, 0.9058, 0.5739, 0.8911, 0.5372, 0.8933, 0.538, 0.9097, 0.5742, 0.8758, 0.5343, 0.8538, 0.5655, 0.85, 0.5648, 0.8736, 0.5346, 0.7861, 0.6182, 0.8173, 0.6401, 0.8167, 0.644, 0.7864, 0.6204, 0.9597, 0.6239, 0.9285, 0.602, 0.9291, 0.5982, 0.9593, 0.6216, 0.8401, 0.6683, 0.8548, 0.705, 0.8527, 0.7043, 0.8362, 0.6679, 0.8702, 0.7079, 0.8921, 0.6767, 0.896, 0.6773, 0.8724, 0.7076, 0.789, 0.6029, 0.8257, 0.5882, 0.8173, 0.6401, 0.7861, 0.6182, 0.8373, 0.6385, 0.8472, 0.6524, 0.8405, 0.6633, 0.8225, 0.641, 0.8905, 0.6567, 0.9043, 0.6467, 0.9151, 0.6534, 0.8929, 0.6715, 0.8554, 0.5855, 0.8416, 0.5954, 0.8307, 0.5887, 0.853, 0.5706, 0.8416, 0.5954, 0.8459, 0.5985, 0.8436, 0.6006, 0.8307, 0.5887, 0.8986, 0.5897, 0.8955, 0.5941, 0.8934, 0.5917, 0.9053, 0.5789, 0.8472, 0.6524, 0.8503, 0.648, 0.8524, 0.6504, 0.8405, 0.6633, 0.9043, 0.6467, 0.8999, 0.6436, 0.9022, 0.6415, 0.9151, 0.6534, 0.9085, 0.6036, 0.8986, 0.5897, 0.9053, 0.5789, 0.9233, 0.6012, 0.8436, 0.6006, 0.8539, 0.6081, 0.8508, 0.6189, 0.8518, 0.63, 0.8411, 0.6344, 0.8855, 0.6032, 0.8928, 0.6123, 0.8937, 0.6232, 0.8908, 0.6337, 0.8817, 0.6411, 0.8709, 0.6418, 0.8604, 0.639, 0.853, 0.6299, 0.8522, 0.619, 0.855, 0.6085, 0.8641, 0.6011, 0.8749, 0.6003, 0.8845, 0.6423, 0.8889, 0.6515, 0.8863, 0.653, 0.8819, 0.6422, 0.9022, 0.6415, 0.8919, 0.6341, 0.895, 0.6233, 0.894, 0.6121, 0.9047, 0.6077, 0.894, 0.6094, 0.9033, 0.6052, 0.9047, 0.6077, 0.894, 0.6121, 0.8934, 0.5917, 0.8858, 0.6021, 0.8751, 0.599, 0.8639, 0.5999, 0.8595, 0.5892, 0.8612, 0.5999, 0.857, 0.5907, 0.8595, 0.5892, 0.8639, 0.5999, 0.8459, 0.5985, 0.8545, 0.6054, 0.8539, 0.6081, 0.8436, 0.6006, 0.8545, 0.6054, 0.8612, 0.5999, 0.8639, 0.5999, 0.8539, 0.6081, 0.8524, 0.6504, 0.86, 0.6401, 0.8707, 0.6432, 0.8819, 0.6422, 0.8863, 0.653, 0.8886, 0.6027, 0.894, 0.6094, 0.894, 0.6121, 0.8858, 0.6021, 0.8426, 0.637, 0.8373, 0.6385, 0.8225, 0.641, 0.8411, 0.6344, 0.8889, 0.6515, 0.8905, 0.6567, 0.8929, 0.6715, 0.8863, 0.653, 0.9033, 0.6052, 0.9085, 0.6036, 0.9233, 0.6012, 0.9047, 0.6077, 0.857, 0.5907, 0.8554, 0.5855, 0.853, 0.5706, 0.8595, 0.5892, 0.9151, 0.6534, 0.9058, 0.6418, 0.9095, 0.609, 0.9233, 0.6012, 0.8405, 0.6633, 0.8522, 0.654, 0.8851, 0.6577, 0.8929, 0.6715, 0.9053, 0.5789, 0.8936, 0.5881, 0.8608, 0.5845, 0.853, 0.5706, 0.8307, 0.5887, 0.84, 0.6003, 0.8364, 0.6332, 0.8225, 0.641, 0.9047, 0.6077, 0.9233, 0.6012, 0.9095, 0.609, 0.8934, 0.5917, 0.8595, 0.5892, 0.8608, 0.5845, 0.8936, 0.5881, 0.8307, 0.5887, 0.8436, 0.6006, 0.84, 0.6003, 0.8595, 0.5892, 0.853, 0.5706, 0.8608, 0.5845, 0.8436, 0.6006, 0.8411, 0.6344, 0.8364, 0.6332, 0.84, 0.6003, 0.9053, 0.5789, 0.8934, 0.5917, 0.8936, 0.5881, 0.8405, 0.6633, 0.8524, 0.6504, 0.8522, 0.654, 0.9151, 0.6534, 0.9022, 0.6415, 0.9058, 0.6418, 0.9022, 0.6415, 0.9047, 0.6077, 0.9095, 0.609, 0.9058, 0.6418, 0.8411, 0.6344, 0.8225, 0.641, 0.8364, 0.6332, 0.853, 0.6299, 0.8604, 0.639, 0.8601, 0.6395, 0.8525, 0.63, 0.8525, 0.63, 0.8601, 0.6395, 0.86, 0.6401, 0.8518, 0.63, 0.8817, 0.6411, 0.8908, 0.6337, 0.8913, 0.6339, 0.8818, 0.6416, 0.8818, 0.6416, 0.8913, 0.6339, 0.8919, 0.6341, 0.8819, 0.6422, 0.8928, 0.6123, 0.8855, 0.6032, 0.8857, 0.6026, 0.8934, 0.6122, 0.8934, 0.6122, 0.8857, 0.6026, 0.8858, 0.6021, 0.894, 0.6121, 0.8641, 0.6011, 0.855, 0.6085, 0.8545, 0.6083, 0.864, 0.6005, 0.864, 0.6005, 0.8545, 0.6083, 0.8539, 0.6081, 0.8639, 0.5999, 0.8709, 0.6418, 0.8817, 0.6411, 0.8818, 0.6416, 0.8708, 0.6425, 0.8708, 0.6425, 0.8818, 0.6416, 0.8819, 0.6422, 0.8707, 0.6432, 0.8522, 0.619, 0.853, 0.6299, 0.8525, 0.63, 0.8515, 0.619, 0.8515, 0.619, 0.8525, 0.63, 0.8518, 0.63, 0.8508, 0.6189, 0.8751, 0.599, 0.8858, 0.6021, 0.8857, 0.6026, 0.875, 0.5996, 0.875, 0.5996, 0.8857, 0.6026, 0.8855, 0.6032, 0.8749, 0.6003, 0.895, 0.6233, 0.8919, 0.6341, 0.8913, 0.6339, 0.8944, 0.6232, 0.8944, 0.6232, 0.8913, 0.6339, 0.8908, 0.6337, 0.8937, 0.6232, 0.8604, 0.639, 0.8709, 0.6418, 0.8708, 0.6425, 0.8601, 0.6395, 0.8601, 0.6395, 0.8708, 0.6425, 0.8707, 0.6432, 0.86, 0.6401, 0.855, 0.6085, 0.8522, 0.619, 0.8515, 0.619, 0.8545, 0.6083, 0.8545, 0.6083, 0.8515, 0.619, 0.8508, 0.6189, 0.8539, 0.6081, 0.8639, 0.5999, 0.8751, 0.599, 0.875, 0.5996, 0.864, 0.6005, 0.864, 0.6005, 0.875, 0.5996, 0.8749, 0.6003, 0.8641, 0.6011, 0.894, 0.6121, 0.895, 0.6233, 0.8944, 0.6232, 0.8934, 0.6122, 0.8934, 0.6122, 0.8944, 0.6232, 0.8937, 0.6232, 0.8928, 0.6123, 0.8518, 0.6327, 0.8426, 0.637, 0.8411, 0.6344, 0.8518, 0.63, 0.8537, 0.3822, 0.8531, 0.3795, 0.8632, 0.3876, 0.8605, 0.3877, 0.8991, 0.3442, 0.9015, 0.3462, 0.8912, 0.3537, 0.8906, 0.3509, 0.8451, 0.3891, 0.8428, 0.387, 0.8531, 0.3795, 0.8537, 0.3822, 0.8565, 0.3482, 0.8592, 0.3476, 0.851, 0.3576, 0.851, 0.3549, 0.8496, 0.3396, 0.8517, 0.3372, 0.8592, 0.3476, 0.8565, 0.3482, 0.9226, 0.3866, 0.9263, 0.3869, 0.9284, 0.3896, 0.9089, 0.4135, 0.9057, 0.4122, 0.9045, 0.4088, 0.8249, 0.3994, 0.8166, 0.3474, 0.818, 0.3463, 0.8217, 0.3466, 0.8299, 0.3989, 0.8266, 0.4001, 0.9194, 0.3338, 0.9277, 0.3857, 0.9263, 0.3869, 0.9226, 0.3866, 0.9144, 0.3343, 0.9177, 0.3331, 0.8355, 0.3197, 0.8159, 0.3436, 0.7517, 0.3331, 0.8021, 0.2461, 0.8522, 0.417, 0.8519, 0.4207, 0.8492, 0.4228, 0.8252, 0.4033, 0.8266, 0.4001, 0.8299, 0.3989, 0.8922, 0.3163, 0.8925, 0.3125, 0.8952, 0.3104, 0.919, 0.33, 0.9177, 0.3331, 0.9144, 0.3343, 0.8403, 0.3532, 0.8356, 0.3544, 0.8217, 0.3466, 0.8428, 0.387, 0.8392, 0.3873, 0.8356, 0.3544, 0.8403, 0.3532, 0.956, 0.3486, 0.9589, 0.3639, 0.9277, 0.3857, 0.9194, 0.3338, 0.8393, 0.3193, 0.8914, 0.3111, 0.8925, 0.3125, 0.8922, 0.3163, 0.8398, 0.3243, 0.8386, 0.321, 0.8217, 0.3466, 0.818, 0.3463, 0.8159, 0.3436, 0.8355, 0.3197, 0.8386, 0.321, 0.8398, 0.3243, 0.8541, 0.2827, 0.8695, 0.2798, 0.8914, 0.3111, 0.8393, 0.3193, 0.919, 0.33, 0.8952, 0.3104, 0.9058, 0.2463, 0.9925, 0.2966, 0.8717, 0.2801, 0.9058, 0.2463, 0.8952, 0.3104, 0.9089, 0.4135, 0.9284, 0.3896, 0.9925, 0.4001, 0.9423, 0.4869, 0.8387, 0.487, 0.7517, 0.4368, 0.8252, 0.4033, 0.8492, 0.4228, 0.7856, 0.3671, 0.7517, 0.3331, 0.8159, 0.3436, 0.919, 0.33, 0.9925, 0.2966, 0.9553, 0.3465, 0.8355, 0.3197, 0.8021, 0.2461, 0.852, 0.2834, 0.9553, 0.3465, 0.9925, 0.2966, 0.9925, 0.4001, 0.9586, 0.3661, 0.9589, 0.3639, 0.956, 0.3486, 0.9089, 0.4135, 0.9423, 0.4869, 0.8924, 0.4497, 0.7882, 0.3847, 0.7853, 0.3693, 0.8166, 0.3474, 0.8249, 0.3994, 0.8727, 0.4531, 0.8387, 0.487, 0.8492, 0.4228, 0.8252, 0.4033, 0.7517, 0.4368, 0.789, 0.3868, 0.8924, 0.4497, 0.9423, 0.4869, 0.8387, 0.487, 0.8727, 0.4531, 0.8749, 0.4534, 0.8903, 0.4505, 0.9586, 0.3661, 0.9925, 0.4001, 0.9284, 0.3896, 0.789, 0.3868, 0.7517, 0.4368, 0.7517, 0.3331, 0.7856, 0.3671, 0.7853, 0.3693, 0.7882, 0.3847, 0.852, 0.2834, 0.8021, 0.2461, 0.9058, 0.2463, 0.8717, 0.2801, 0.8695, 0.2798, 0.8541, 0.2827, 0.905, 0.4138, 0.853, 0.4221, 0.8519, 0.4207, 0.8522, 0.417, 0.9045, 0.4088, 0.9057, 0.4122, 0.8393, 0.3193, 0.8386, 0.321, 0.8355, 0.3197, 0.9284, 0.3896, 0.9263, 0.3869, 0.9277, 0.3857, 0.8492, 0.4228, 0.8519, 0.4207, 0.853, 0.4221, 0.8952, 0.3104, 0.8925, 0.3125, 0.8914, 0.3111, 0.905, 0.4138, 0.9057, 0.4122, 0.9089, 0.4135, 0.8159, 0.3436, 0.818, 0.3463, 0.8166, 0.3474, 0.8249, 0.3994, 0.8266, 0.4001, 0.8252, 0.4033, 0.9194, 0.3338, 0.9177, 0.3331, 0.919, 0.33, 0.8393, 0.3193, 0.8355, 0.3197, 0.852, 0.2834, 0.8541, 0.2827, 0.905, 0.4138, 0.9089, 0.4135, 0.8924, 0.4497, 0.8903, 0.4505, 0.9194, 0.3338, 0.919, 0.33, 0.9553, 0.3465, 0.956, 0.3486, 0.9589, 0.3639, 0.9586, 0.3661, 0.9284, 0.3896, 0.9277, 0.3857, 0.8749, 0.4534, 0.8727, 0.4531, 0.8492, 0.4228, 0.853, 0.4221, 0.8695, 0.2798, 0.8717, 0.2801, 0.8952, 0.3104, 0.8914, 0.3111, 0.8249, 0.3994, 0.8252, 0.4033, 0.789, 0.3868, 0.7882, 0.3847, 0.7853, 0.3693, 0.7856, 0.3671, 0.8159, 0.3436, 0.8166, 0.3474, 0.8903, 0.4505, 0.8749, 0.4534, 0.853, 0.4221, 0.905, 0.4138, 0.8547, 0.4021, 0.8522, 0.417, 0.8299, 0.3989, 0.8408, 0.3922, 0.8366, 0.3491, 0.8217, 0.3466, 0.8398, 0.3243, 0.8465, 0.3352, 0.9078, 0.3841, 0.9226, 0.3866, 0.9045, 0.4088, 0.8978, 0.398, 0.8978, 0.398, 0.9045, 0.4088, 0.8926, 0.396, 0.8947, 0.3936, 0.9035, 0.341, 0.9144, 0.3343, 0.9015, 0.3462, 0.8991, 0.3442, 0.8408, 0.3922, 0.8299, 0.3989, 0.8428, 0.387, 0.8451, 0.3891, 0.8465, 0.3352, 0.8398, 0.3243, 0.8517, 0.3372, 0.8496, 0.3396, 0.8897, 0.3311, 0.8922, 0.3163, 0.9144, 0.3343, 0.9035, 0.341, 0.8926, 0.396, 0.8588, 0.3984, 0.8632, 0.3876, 0.8743, 0.3887, 0.8851, 0.3856, 0.8901, 0.3541, 0.893, 0.3646, 0.8922, 0.3754, 0.8847, 0.3845, 0.8742, 0.3873, 0.8633, 0.3865, 0.8542, 0.3791, 0.8514, 0.3686, 0.8521, 0.3577, 0.8596, 0.3487, 0.8701, 0.3459, 0.8809, 0.3467, 0.851, 0.3549, 0.851, 0.3576, 0.8403, 0.3532, 0.8418, 0.3506, 0.8517, 0.3372, 0.8856, 0.3348, 0.8811, 0.3456, 0.87, 0.3445, 0.8592, 0.3476, 0.8838, 0.3455, 0.8811, 0.3456, 0.8856, 0.3348, 0.8882, 0.3363, 0.9015, 0.3462, 0.904, 0.38, 0.8933, 0.3756, 0.8943, 0.3645, 0.8912, 0.3537, 0.8934, 0.3783, 0.8933, 0.3756, 0.904, 0.38, 0.9026, 0.3826, 0.8947, 0.3936, 0.8926, 0.396, 0.8851, 0.3856, 0.8878, 0.385, 0.8878, 0.385, 0.8851, 0.3856, 0.8933, 0.3756, 0.8934, 0.3783, 0.8428, 0.387, 0.8403, 0.3532, 0.851, 0.3576, 0.85, 0.3687, 0.8531, 0.3795, 0.8906, 0.3509, 0.8912, 0.3537, 0.8811, 0.3456, 0.8838, 0.3455, 0.8562, 0.3969, 0.8588, 0.3984, 0.8522, 0.417, 0.8547, 0.4021, 0.8418, 0.3506, 0.8403, 0.3532, 0.8217, 0.3466, 0.8366, 0.3491, 0.8882, 0.3363, 0.8856, 0.3348, 0.8922, 0.3163, 0.8897, 0.3311, 0.9026, 0.3826, 0.904, 0.38, 0.9226, 0.3866, 0.9078, 0.3841, 0.8398, 0.3243, 0.8922, 0.3163, 0.8844, 0.3301, 0.8515, 0.3336, 0.8299, 0.3989, 0.8217, 0.3466, 0.8356, 0.3544, 0.8392, 0.3873, 0.9144, 0.3343, 0.9226, 0.3866, 0.9087, 0.3787, 0.9051, 0.346, 0.9045, 0.4088, 0.8522, 0.417, 0.86, 0.4031, 0.8929, 0.3996, 0.8856, 0.3348, 0.8844, 0.3301, 0.8922, 0.3163, 0.9015, 0.3462, 0.9051, 0.346, 0.9087, 0.3787, 0.904, 0.38, 0.9045, 0.4088, 0.8929, 0.3996, 0.8926, 0.396, 0.904, 0.38, 0.9087, 0.3787, 0.9226, 0.3866, 0.8926, 0.396, 0.8929, 0.3996, 0.86, 0.4031, 0.8588, 0.3984, 0.9144, 0.3343, 0.9051, 0.346, 0.9015, 0.3462, 0.8299, 0.3989, 0.8392, 0.3873, 0.8428, 0.387, 0.8398, 0.3243, 0.8515, 0.3336, 0.8517, 0.3372, 0.8517, 0.3372, 0.8515, 0.3336, 0.8844, 0.3301, 0.8856, 0.3348, 0.8588, 0.3984, 0.86, 0.4031, 0.8522, 0.417, 0.8633, 0.3865, 0.8632, 0.387, 0.8537, 0.3793, 0.8542, 0.3791, 0.8632, 0.387, 0.8632, 0.3876, 0.8531, 0.3795, 0.8537, 0.3793, 0.8521, 0.3577, 0.8516, 0.3576, 0.8594, 0.3482, 0.8596, 0.3487, 0.8516, 0.3576, 0.851, 0.3576, 0.8592, 0.3476, 0.8594, 0.3482, 0.8809, 0.3467, 0.8811, 0.3462, 0.8906, 0.3538, 0.8901, 0.3541, 0.8811, 0.3462, 0.8811, 0.3456, 0.8912, 0.3537, 0.8906, 0.3538, 0.8922, 0.3754, 0.8927, 0.3756, 0.885, 0.385, 0.8847, 0.3845, 0.8927, 0.3756, 0.8933, 0.3756, 0.8851, 0.3856, 0.885, 0.385, 0.8514, 0.3686, 0.8507, 0.3686, 0.8516, 0.3576, 0.8521, 0.3577, 0.8507, 0.3686, 0.85, 0.3687, 0.851, 0.3576, 0.8516, 0.3576, 0.8742, 0.3873, 0.8743, 0.388, 0.8632, 0.387, 0.8633, 0.3865, 0.8743, 0.388, 0.8743, 0.3887, 0.8632, 0.3876, 0.8632, 0.387, 0.8943, 0.3645, 0.8937, 0.3645, 0.8906, 0.3538, 0.8912, 0.3537, 0.8937, 0.3645, 0.893, 0.3646, 0.8901, 0.3541, 0.8906, 0.3538, 0.87, 0.3445, 0.87, 0.3452, 0.8594, 0.3482, 0.8592, 0.3476, 0.87, 0.3452, 0.8701, 0.3459, 0.8596, 0.3487, 0.8594, 0.3482, 0.8542, 0.3791, 0.8537, 0.3793, 0.8507, 0.3686, 0.8514, 0.3686, 0.8537, 0.3793, 0.8531, 0.3795, 0.85, 0.3687, 0.8507, 0.3686, 0.8847, 0.3845, 0.885, 0.385, 0.8743, 0.388, 0.8742, 0.3873, 0.885, 0.385, 0.8851, 0.3856, 0.8743, 0.3887, 0.8743, 0.388, 0.8933, 0.3756, 0.8927, 0.3756, 0.8937, 0.3645, 0.8943, 0.3645, 0.8927, 0.3756, 0.8922, 0.3754, 0.893, 0.3646, 0.8937, 0.3645, 0.8811, 0.3456, 0.8811, 0.3462, 0.87, 0.3452, 0.87, 0.3445, 0.8811, 0.3462, 0.8809, 0.3467, 0.8701, 0.3459, 0.87, 0.3452, 0.8605, 0.3877, 0.8632, 0.3876, 0.8588, 0.3984, 0.8562, 0.3969, 0.4998, 0.005269, 0.4998, 0.9971, 0.4687, 0.9971, 0.4687, 0.005269, 0.4687, 0.005269, 0.4687, 0.9971, 0.4376, 0.9971, 0.4376, 0.005269, 0.4376, 0.005269, 0.4376, 0.9971, 0.4066, 0.9971, 0.4066, 0.005269, 0.4066, 0.005269, 0.4066, 0.9971, 0.3755, 0.9971, 0.3755, 0.005268, 0.3755, 0.005268, 0.3755, 0.9971, 0.3444, 0.9971, 0.3444, 0.005268, 0.3444, 0.005268, 0.3444, 0.9971, 0.3133, 0.9971, 0.3133, 0.005268, 0.3133, 0.005268, 0.3133, 0.9971, 0.2822, 0.9971, 0.2822, 0.005268, 0.2822, 0.005268, 0.2822, 0.9971, 0.2511, 0.9971, 0.2511, 0.005268, 0.2511, 0.005268, 0.2511, 0.9971, 0.22, 0.9971, 0.22, 0.005267, 0.22, 0.005267, 0.22, 0.9971, 0.1889, 0.9971, 0.189, 0.005267, 0.189, 0.005267, 0.1889, 0.9971, 0.1579, 0.9971, 0.1579, 0.005266, 0.1579, 0.005266, 0.1579, 0.9971, 0.1268, 0.9971, 0.1268, 0.005266, 0.1268, 0.005266, 0.1268, 0.9971, 0.09569, 0.9971, 0.0957, 0.005265, 0.0957, 0.005265, 0.09569, 0.9971, 0.0646, 0.9971, 0.06461, 0.005265, 0.06461, 0.005265, 0.0646, 0.9971, 0.03351, 0.9971, 0.03353, 0.005264, 0.03353, 0.005264, 0.03351, 0.9971, 0.002425, 0.9971, 0.002439, 0.005263, 0.9972, 0.005263, 0.9972, 0.9971, 0.9661, 0.9971, 0.9661, 0.005264, 0.9661, 0.005264, 0.9661, 0.9971, 0.935, 0.9971, 0.935, 0.005265, 0.935, 0.005265, 0.935, 0.9971, 0.9039, 0.9971, 0.9039, 0.005265, 0.9039, 0.005265, 0.9039, 0.9971, 0.8729, 0.9971, 0.8728, 0.005266, 0.8728, 0.005266, 0.8729, 0.9971, 0.8418, 0.9971, 0.8418, 0.005266, 0.8418, 0.005266, 0.8418, 0.9971, 0.8107, 0.9971, 0.8107, 0.005267, 0.8107, 0.005267, 0.8107, 0.9971, 0.7796, 0.9971, 0.7796, 0.005267, 0.7796, 0.005267, 0.7796, 0.9971, 0.7485, 0.9971, 0.7485, 0.005267, 0.7485, 0.005267, 0.7485, 0.9971, 0.7174, 0.9971, 0.7174, 0.005268, 0.7174, 0.005268, 0.7174, 0.9971, 0.6863, 0.9971, 0.6863, 0.005268, 0.6863, 0.005268, 0.6863, 0.9971, 0.6552, 0.9971, 0.6552, 0.005268, 0.6552, 0.005268, 0.6552, 0.9971, 0.6242, 0.9971, 0.6242, 0.005268, 0.6242, 0.005268, 0.6242, 0.9971, 0.5931, 0.9971, 0.5931, 0.005268, 0.5931, 0.005268, 0.5931, 0.9971, 0.562, 0.9971, 0.562, 0.005269, 0.562, 0.005269, 0.562, 0.9971, 0.5309, 0.9971, 0.5309, 0.005269, 0.5309, 0.005269, 0.5309, 0.9971, 0.4998, 0.9971, 0.4998, 0.005269, 0.7873, 0.8321, 0.7702, 0.7726, 0.9698, 0.7726, 0.9527, 0.8321, 0.9527, 0.8321, 0.9366, 0.9641, 0.8035, 0.9641, 0.7873, 0.8321, 0.7873, 0.8321, 0.7702, 0.7726, 0.9698, 0.7726, 0.9527, 0.8321, 0.7873, 0.8321, 0.7702, 0.7726, 0.9698, 0.7726, 0.9527, 0.8321, 0.8035, 0.9641, 0.7873, 0.8321, 0.9527, 0.8321, 0.9366, 0.9641, 0.8035, 0.9641, 0.7873, 0.8321, 0.9527, 0.8321, 0.9366, 0.9641, 0.9698, 0.7726, 0.9527, 0.8321, 0.7873, 0.8321, 0.7702, 0.7726, 0.8035, 0.9641, 0.7873, 0.8321, 0.9527, 0.8321, 0.9366, 0.9641, 0.9527, 0.8321, 0.7873, 0.8321, 0.7702, 0.7726, 0.9698, 0.7726, 0.7873, 0.8321, 0.9527, 0.8321, 0.9366, 0.9641, 0.8035, 0.9641, 0.9527, 0.8321, 0.7873, 0.8321, 0.7702, 0.7726, 0.9698, 0.7726, 0.9527, 0.8321, 0.7873, 0.8321, 0.7702, 0.7726, 0.9698, 0.7726, 0.9366, 0.9641, 0.8035, 0.9641, 0.7873, 0.8321, 0.9527, 0.8321, 0.9366, 0.9641, 0.8035, 0.9641, 0.7873, 0.8321, 0.9527, 0.8321, 0.7702, 0.7726, 0.9698, 0.7726, 0.9527, 0.8321, 0.7873, 0.8321, 0.9366, 0.9641, 0.8035, 0.9641, 0.7873, 0.8321, 0.9527, 0.8321])
me_healing_capsule.materials.append(mat_metal)
me_healing_capsule.materials.append(mat_middle_glow)
me_healing_capsule.materials.append(mat_glow)
me_healing_capsule.use_remesh_fix_poles = True
me_healing_capsule.use_remesh_preserve_attributes = False
me_healing_capsule.use_mirror_vertex_groups = False
me_healing_capsule.update()

# ---- objects
ob_healing_capsule = bpy.data.objects.new('Healing_capsule', me_healing_capsule)

# ---- transforms, parenting, visibility, modifiers, constraints
ob_healing_capsule.location = (0.0, 0.0, 0.0)
ob_healing_capsule.rotation_euler = (1.571, -0.0, 0.0)
ob_healing_capsule.lineart.crease_threshold = 0.0
_m = ob_healing_capsule.modifiers.new('Auto Smooth', 'NODES')
_m.node_group = ng_auto_smooth
_gi = [s.identifier for s in ng_auto_smooth.interface.items_tree if s.item_type == 'SOCKET' and s.in_out == 'INPUT']
_m[_gi[1]] = 1.047  # Angle

# ---- collection membership
col_health_capsule.objects.link(ob_healing_capsule)

# ---- scene / render settings (as saved in the file)
scene.frame_start = 1; scene.frame_end = 250; scene.frame_set(1)
scene.render.engine = 'BLENDER_EEVEE_NEXT'
scene.cycles.use_denoising = False
scene.cycles.samples = 128
scene.cycles.sampling_pattern = 'TABULATED_SOBOL'
scene.cycles.use_adaptive_sampling = False
scene.cycles.use_light_tree = False
scene.view_settings.view_transform = 'Filmic'
bpy.context.view_layer.update()

# ---- added for rendering (the .blend has no active camera and no usable light): camera, sun
cam_auto = bpy.data.cameras.new('AutoCamera')
cam_auto.lens = 50.0
cam_auto.sensor_width = 36.0
cam_auto.clip_end = 1000.0
ob_auto_camera = bpy.data.objects.new('AutoCamera', cam_auto)
scene.collection.objects.link(ob_auto_camera)
ob_auto_camera.location = (2.49311, -2.99173, 1.99449)
ob_auto_camera.rotation_euler = (1.09748, -7.21219e-08, 0.694738)
scene.camera = ob_auto_camera
light_auto_sun = bpy.data.lights.new('AutoSun', 'SUN')
light_auto_sun.energy = 3.0
light_auto_sun.angle = 0.0523599
ob_auto_sun = bpy.data.objects.new('AutoSun', light_auto_sun)
scene.collection.objects.link(ob_auto_sun)
ob_auto_sun.rotation_euler = (0.872665, 0.174533, 0.523599)
bpy.context.view_layer.update()
